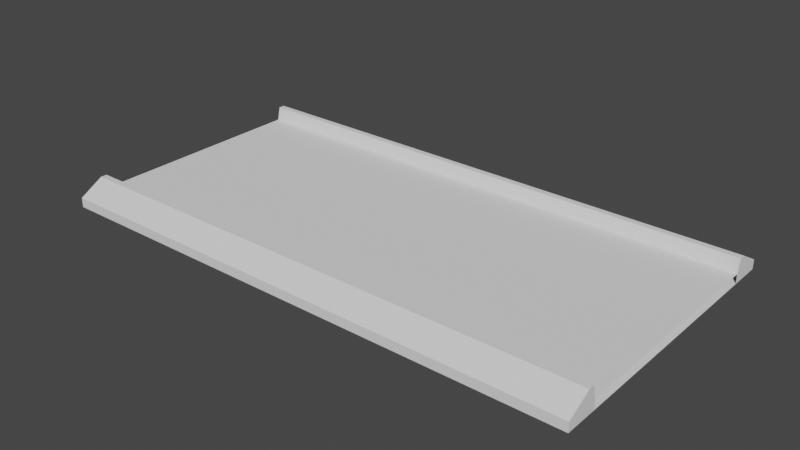 # Source: BasicRoad.blend  (saved by Blender 3.0.42; exported with 4.5.12 LTS)
import bpy
from mathutils import Matrix  # noqa: F401  (used for matrix-valued properties, if any)

bpy.ops.wm.read_factory_settings(use_empty=True)
scene = bpy.context.scene
scene.name = 'Scene'

# ---- collections
col_collection = bpy.data.collections.new('Collection'); scene.collection.children.link(col_collection)

# ---- world
world_world = bpy.data.worlds.new('World'); scene.world = world_world
world_world.use_nodes = True; world_world.node_tree.nodes.clear()
_N = world_world.node_tree.nodes; _L = world_world.node_tree.links
n0 = _N.new('ShaderNodeOutputWorld'); n0.name = 'World Output'; n0.location = (300, 300)
n1 = _N.new('ShaderNodeBackground'); n1.name = 'Background'; n1.location = (10, 300)
n1.inputs[0].default_value = (0.05088, 0.05088, 0.05088, 1.0)
_L.new(n1.outputs[0], n0.inputs[0])
n0.is_active_output = True
world_world.color = (0.05088, 0.05088, 0.05088)
world_world.use_sun_shadow = False
world_world.sun_shadow_jitter_overblur = 0.0

# ---- meshes
me_cube_001 = bpy.data.meshes.new('Cube.001')
me_cube_001.from_pydata([(-10.74, 4.513, -1.0), (-10.74, 4.513, 1.0), (10.74, 4.513, -1.0), (10.74, 4.513, 1.0), (10.74, 5.836, 1.0), (-10.74, 5.836, 1.0), (-10.74, 5.836, -1.0), (10.74, 5.836, -1.0), (10.74, 0.0, -1.0), (10.74, 0.0, 1.0), (-10.74, 0.0, -1.0), (-10.74, 0.0, 1.0), (10.74, 4.633, -1.0), (10.74, 4.633, 3.867), (-10.74, 4.633, -1.0), (-10.74, 4.633, 3.867), (10.74, 4.881, 3.867), (-10.74, 4.881, -1.0), (10.74, 4.881, -1.0), (-10.74, 4.881, 3.867), (8.349, 4.513, -1.0), (5.964, 4.513, -1.0), (3.578, 4.513, -1.0), (1.193, 4.513, -1.0), (-1.193, 4.513, -1.0), (-3.578, 4.513, -1.0), (-5.964, 4.513, -1.0), (-8.349, 4.513, -1.0), (-8.349, 4.513, 1.0), (-5.964, 4.513, 1.0), (-3.578, 4.513, 1.0), (-1.193, 4.513, 1.0), (1.193, 4.513, 1.0), (3.578, 4.513, 1.0), (5.964, 4.513, 1.0), (8.349, 4.513, 1.0), (8.349, 5.836, -1.0), (5.964, 5.836, -1.0), (3.578, 5.836, -1.0), (1.193, 5.836, -1.0), (-1.193, 5.836, -1.0), (-3.578, 5.836, -1.0), (-5.964, 5.836, -1.0), (-8.349, 5.836, -1.0), (-8.349, 5.836, 1.0), (-5.964, 5.836, 1.0), (-3.578, 5.836, 1.0), (-1.193, 5.836, 1.0), (1.193, 5.836, 1.0), (3.578, 5.836, 1.0), (5.964, 5.836, 1.0), (8.349, 5.836, 1.0), (8.349, 0.0, 1.0), (5.964, 0.0, 1.0), (3.578, 0.0, 1.0), (1.193, 0.0, 1.0), (-1.193, 0.0, 1.0), (-3.578, 0.0, 1.0), (-5.964, 0.0, 1.0), (-8.349, 0.0, 1.0), (8.349, 0.0, -1.0), (5.964, 0.0, -1.0), (3.578, 0.0, -1.0), (1.193, 0.0, -1.0), (-1.193, 0.0, -1.0), (-3.578, 0.0, -1.0), (-5.964, 0.0, -1.0), (-8.349, 0.0, -1.0), (-8.349, 4.633, -1.0), (-5.964, 4.633, -1.0), (-3.578, 4.633, -1.0), (-1.193, 4.633, -1.0), (1.193, 4.633, -1.0), (3.578, 4.633, -1.0), (5.964, 4.633, -1.0), (8.349, 4.633, -1.0), (8.349, 4.633, 3.867), (5.964, 4.633, 3.867), (3.578, 4.633, 3.867), (1.193, 4.633, 3.867), (-1.193, 4.633, 3.867), (-3.578, 4.633, 3.867), (-5.964, 4.633, 3.867), (-8.349, 4.633, 3.867), (-8.349, 4.881, -1.0), (-5.964, 4.881, -1.0), (-3.578, 4.881, -1.0), (-1.193, 4.881, -1.0), (1.193, 4.881, -1.0), (3.578, 4.881, -1.0), (5.964, 4.881, -1.0), (8.349, 4.881, -1.0), (8.349, 4.881, 3.867), (5.964, 4.881, 3.867), (3.578, 4.881, 3.867), (1.193, 4.881, 3.867), (-1.193, 4.881, 3.867), (-3.578, 4.881, 3.867), (-5.964, 4.881, 3.867), (-8.349, 4.881, 3.867)], [], [(92, 16, 4, 51), (36, 51, 4, 7), (17, 19, 5, 6), (3, 2, 12, 13), (59, 28, 1, 11), (84, 17, 6, 43), (27, 67, 10, 0), (16, 18, 7, 4), (27, 0, 14, 68), (0, 1, 15, 14), (35, 3, 13, 76), (13, 12, 18, 16), (68, 14, 17, 84), (14, 15, 19, 17), (76, 13, 16, 92), (15, 83, 99, 19), (83, 82, 98, 99), (82, 81, 97, 98), (81, 80, 96, 97), (80, 79, 95, 96), (79, 78, 94, 95), (78, 77, 93, 94), (77, 76, 92, 93), (12, 75, 91, 18), (75, 74, 90, 91), (74, 73, 89, 90), (73, 72, 88, 89), (72, 71, 87, 88), (71, 70, 86, 87), (70, 69, 85, 86), (69, 68, 84, 85), (1, 28, 83, 15), (28, 29, 82, 83), (29, 30, 81, 82), (30, 31, 80, 81), (31, 32, 79, 80), (32, 33, 78, 79), (33, 34, 77, 78), (34, 35, 76, 77), (2, 20, 75, 12), (20, 21, 74, 75), (21, 22, 73, 74), (22, 23, 72, 73), (23, 24, 71, 72), (24, 25, 70, 71), (25, 26, 69, 70), (26, 27, 68, 69), (2, 8, 60, 20), (20, 60, 61, 21), (21, 61, 62, 22), (22, 62, 63, 23), (23, 63, 64, 24), (24, 64, 65, 25), (25, 65, 66, 26), (26, 66, 67, 27), (18, 91, 36, 7), (91, 90, 37, 36), (90, 89, 38, 37), (89, 88, 39, 38), (88, 87, 40, 39), (87, 86, 41, 40), (86, 85, 42, 41), (85, 84, 43, 42), (9, 3, 35, 52), (52, 35, 34, 53), (53, 34, 33, 54), (54, 33, 32, 55), (55, 32, 31, 56), (56, 31, 30, 57), (57, 30, 29, 58), (58, 29, 28, 59), (6, 5, 44, 43), (43, 44, 45, 42), (42, 45, 46, 41), (41, 46, 47, 40), (40, 47, 48, 39), (39, 48, 49, 38), (38, 49, 50, 37), (37, 50, 51, 36), (19, 99, 44, 5), (99, 98, 45, 44), (98, 97, 46, 45), (97, 96, 47, 46), (96, 95, 48, 47), (95, 94, 49, 48), (94, 93, 50, 49), (93, 92, 51, 50)])
_uv = me_cube_001.uv_layers.new(name='UVMap')
_uv.uv.foreach_set('vector', [0.875, 0.5278, 0.875, 0.5, 0.875, 0.5, 0.875, 0.5278, 0.375, 0.2222, 0.625, 0.2222, 0.625, 0.25, 0.375, 0.25, 0.375, 1.0, 0.625, 1.0, 0.625, 1.0, 0.375, 1.0, 0.625, 0.25, 0.375, 0.25, 0.375, 0.25, 0.625, 0.25, 0.75, 0.7222, 0.875, 0.7222, 0.875, 0.75, 0.75, 0.75, 0.125, 0.7222, 0.125, 0.75, 0.125, 0.75, 0.125, 0.7222, 0.125, 0.7222, 0.25, 0.7222, 0.25, 0.75, 0.125, 0.75, 0.625, 0.25, 0.375, 0.25, 0.375, 0.25, 0.625, 0.25, 0.125, 0.7222, 0.125, 0.75, 0.125, 0.75, 0.125, 0.7222, 0.375, 1.0, 0.625, 1.0, 0.625, 1.0, 0.375, 1.0, 0.875, 0.5278, 0.875, 0.5, 0.875, 0.5, 0.875, 0.5278, 0.625, 0.25, 0.375, 0.25, 0.375, 0.25, 0.625, 0.25, 0.125, 0.7222, 0.125, 0.75, 0.125, 0.75, 0.125, 0.7222, 0.375, 1.0, 0.625, 1.0, 0.625, 1.0, 0.375, 1.0, 0.875, 0.5278, 0.875, 0.5, 0.875, 0.5, 0.875, 0.5278, 0.875, 0.75, 0.875, 0.7222, 0.875, 0.7222, 0.875, 0.75, 0.875, 0.7222, 0.875, 0.6944, 0.875, 0.6944, 0.875, 0.7222, 0.875, 0.6944, 0.875, 0.6667, 0.875, 0.6667, 0.875, 0.6944, 0.875, 0.6667, 0.875, 0.6389, 0.875, 0.6389, 0.875, 0.6667, 0.875, 0.6389, 0.875, 0.6111, 0.875, 0.6111, 0.875, 0.6389, 0.875, 0.6111, 0.875, 0.5833, 0.875, 0.5833, 0.875, 0.6111, 0.875, 0.5833, 0.875, 0.5556, 0.875, 0.5556, 0.875, 0.5833, 0.875, 0.5556, 0.875, 0.5278, 0.875, 0.5278, 0.875, 0.5556, 0.125, 0.5, 0.125, 0.5278, 0.125, 0.5278, 0.125, 0.5, 0.125, 0.5278, 0.125, 0.5556, 0.125, 0.5556, 0.125, 0.5278, 0.125, 0.5556, 0.125, 0.5833, 0.125, 0.5833, 0.125, 0.5556, 0.125, 0.5833, 0.125, 0.6111, 0.125, 0.6111, 0.125, 0.5833, 0.125, 0.6111, 0.125, 0.6389, 0.125, 0.6389, 0.125, 0.6111, 0.125, 0.6389, 0.125, 0.6667, 0.125, 0.6667, 0.125, 0.6389, 0.125, 0.6667, 0.125, 0.6944, 0.125, 0.6944, 0.125, 0.6667, 0.125, 0.6944, 0.125, 0.7222, 0.125, 0.7222, 0.125, 0.6944, 0.875, 0.75, 0.875, 0.7222, 0.875, 0.7222, 0.875, 0.75, 0.875, 0.7222, 0.875, 0.6944, 0.875, 0.6944, 0.875, 0.7222, 0.875, 0.6944, 0.875, 0.6667, 0.875, 0.6667, 0.875, 0.6944, 0.875, 0.6667, 0.875, 0.6389, 0.875, 0.6389, 0.875, 0.6667, 0.875, 0.6389, 0.875, 0.6111, 0.875, 0.6111, 0.875, 0.6389, 0.875, 0.6111, 0.875, 0.5833, 0.875, 0.5833, 0.875, 0.6111, 0.875, 0.5833, 0.875, 0.5556, 0.875, 0.5556, 0.875, 0.5833, 0.875, 0.5556, 0.875, 0.5278, 0.875, 0.5278, 0.875, 0.5556, 0.125, 0.5, 0.125, 0.5278, 0.125, 0.5278, 0.125, 0.5, 0.125, 0.5278, 0.125, 0.5556, 0.125, 0.5556, 0.125, 0.5278, 0.125, 0.5556, 0.125, 0.5833, 0.125, 0.5833, 0.125, 0.5556, 0.125, 0.5833, 0.125, 0.6111, 0.125, 0.6111, 0.125, 0.5833, 0.125, 0.6111, 0.125, 0.6389, 0.125, 0.6389, 0.125, 0.6111, 0.125, 0.6389, 0.125, 0.6667, 0.125, 0.6667, 0.125, 0.6389, 0.125, 0.6667, 0.125, 0.6944, 0.125, 0.6944, 0.125, 0.6667, 0.125, 0.6944, 0.125, 0.7222, 0.125, 0.7222, 0.125, 0.6944, 0.125, 0.5, 0.25, 0.5, 0.25, 0.5278, 0.125, 0.5278, 0.125, 0.5278, 0.25, 0.5278, 0.25, 0.5556, 0.125, 0.5556, 0.125, 0.5556, 0.25, 0.5556, 0.25, 0.5833, 0.125, 0.5833, 0.125, 0.5833, 0.25, 0.5833, 0.25, 0.6111, 0.125, 0.6111, 0.125, 0.6111, 0.25, 0.6111, 0.25, 0.6389, 0.125, 0.6389, 0.125, 0.6389, 0.25, 0.6389, 0.25, 0.6667, 0.125, 0.6667, 0.125, 0.6667, 0.25, 0.6667, 0.25, 0.6944, 0.125, 0.6944, 0.125, 0.6944, 0.25, 0.6944, 0.25, 0.7222, 0.125, 0.7222, 0.125, 0.5, 0.125, 0.5278, 0.125, 0.5278, 0.125, 0.5, 0.125, 0.5278, 0.125, 0.5556, 0.125, 0.5556, 0.125, 0.5278, 0.125, 0.5556, 0.125, 0.5833, 0.125, 0.5833, 0.125, 0.5556, 0.125, 0.5833, 0.125, 0.6111, 0.125, 0.6111, 0.125, 0.5833, 0.125, 0.6111, 0.125, 0.6389, 0.125, 0.6389, 0.125, 0.6111, 0.125, 0.6389, 0.125, 0.6667, 0.125, 0.6667, 0.125, 0.6389, 0.125, 0.6667, 0.125, 0.6944, 0.125, 0.6944, 0.125, 0.6667, 0.125, 0.6944, 0.125, 0.7222, 0.125, 0.7222, 0.125, 0.6944, 0.75, 0.5, 0.875, 0.5, 0.875, 0.5278, 0.75, 0.5278, 0.75, 0.5278, 0.875, 0.5278, 0.875, 0.5556, 0.75, 0.5556, 0.75, 0.5556, 0.875, 0.5556, 0.875, 0.5833, 0.75, 0.5833, 0.75, 0.5833, 0.875, 0.5833, 0.875, 0.6111, 0.75, 0.6111, 0.75, 0.6111, 0.875, 0.6111, 0.875, 0.6389, 0.75, 0.6389, 0.75, 0.6389, 0.875, 0.6389, 0.875, 0.6667, 0.75, 0.6667, 0.75, 0.6667, 0.875, 0.6667, 0.875, 0.6944, 0.75, 0.6944, 0.75, 0.6944, 0.875, 0.6944, 0.875, 0.7222, 0.75, 0.7222, 0.375, 0.0, 0.625, 0.0, 0.625, 0.02778, 0.375, 0.02778, 0.375, 0.02778, 0.625, 0.02778, 0.625, 0.05556, 0.375, 0.05556, 0.375, 0.05556, 0.625, 0.05556, 0.625, 0.08333, 0.375, 0.08333, 0.375, 0.08333, 0.625, 0.08333, 0.625, 0.1111, 0.375, 0.1111, 0.375, 0.1111, 0.625, 0.1111, 0.625, 0.1389, 0.375, 0.1389, 0.375, 0.1389, 0.625, 0.1389, 0.625, 0.1667, 0.375, 0.1667, 0.375, 0.1667, 0.625, 0.1667, 0.625, 0.1944, 0.375, 0.1944, 0.375, 0.1944, 0.625, 0.1944, 0.625, 0.2222, 0.375, 0.2222, 0.875, 0.75, 0.875, 0.7222, 0.875, 0.7222, 0.875, 0.75, 0.875, 0.7222, 0.875, 0.6944, 0.875, 0.6944, 0.875, 0.7222, 0.875, 0.6944, 0.875, 0.6667, 0.875, 0.6667, 0.875, 0.6944, 0.875, 0.6667, 0.875, 0.6389, 0.875, 0.6389, 0.875, 0.6667, 0.875, 0.6389, 0.875, 0.6111, 0.875, 0.6111, 0.875, 0.6389, 0.875, 0.6111, 0.875, 0.5833, 0.875, 0.5833, 0.875, 0.6111, 0.875, 0.5833, 0.875, 0.5556, 0.875, 0.5556, 0.875, 0.5833, 0.875, 0.5556, 0.875, 0.5278, 0.875, 0.5278, 0.875, 0.5556])
me_cube_001.use_remesh_fix_poles = True
me_cube_001.use_remesh_preserve_attributes = False
me_cube_001.update()

# ---- objects
ob_cube = bpy.data.objects.new('Cube', me_cube_001)

# ---- transforms, parenting, visibility, modifiers, constraints
ob_cube.location = (0.0, 0.0, 0.0)
ob_cube.scale = (1.0, 1.0, 0.1882)
_m = ob_cube.modifiers.new('Mirror', 'MIRROR')
_m.use_axis = (False, True, False)
_m.use_clip = True

# ---- collection membership
col_collection.objects.link(ob_cube)

# ---- scene / render settings (as saved in the file)
scene.frame_start = 1; scene.frame_end = 250; scene.frame_set(1)
scene.render.engine = 'BLENDER_EEVEE_NEXT'
scene.cycles.use_denoising = False
scene.cycles.sampling_pattern = 'TABULATED_SOBOL'
scene.cycles.use_light_tree = False
scene.view_settings.view_transform = 'Filmic'
bpy.context.view_layer.update()

# ---- added for rendering (the .blend has no active camera and no usable light): camera, sun
cam_auto = bpy.data.cameras.new('AutoCamera')
cam_auto.lens = 50.0
cam_auto.sensor_width = 36.0
cam_auto.clip_end = 1000.0
ob_auto_camera = bpy.data.objects.new('AutoCamera', cam_auto)
scene.collection.objects.link(ob_auto_camera)
ob_auto_camera.location = (22.626, -27.1512, 18.3706)
ob_auto_camera.rotation_euler = (1.09748, -7.21219e-08, 0.694738)
scene.camera = ob_auto_camera
light_auto_sun = bpy.data.lights.new('AutoSun', 'SUN')
light_auto_sun.energy = 3.0
light_auto_sun.angle = 0.0523599
ob_auto_sun = bpy.data.objects.new('AutoSun', light_auto_sun)
scene.collection.objects.link(ob_auto_sun)
ob_auto_sun.rotation_euler = (0.872665, 0.174533, 0.523599)
bpy.context.view_layer.update()
